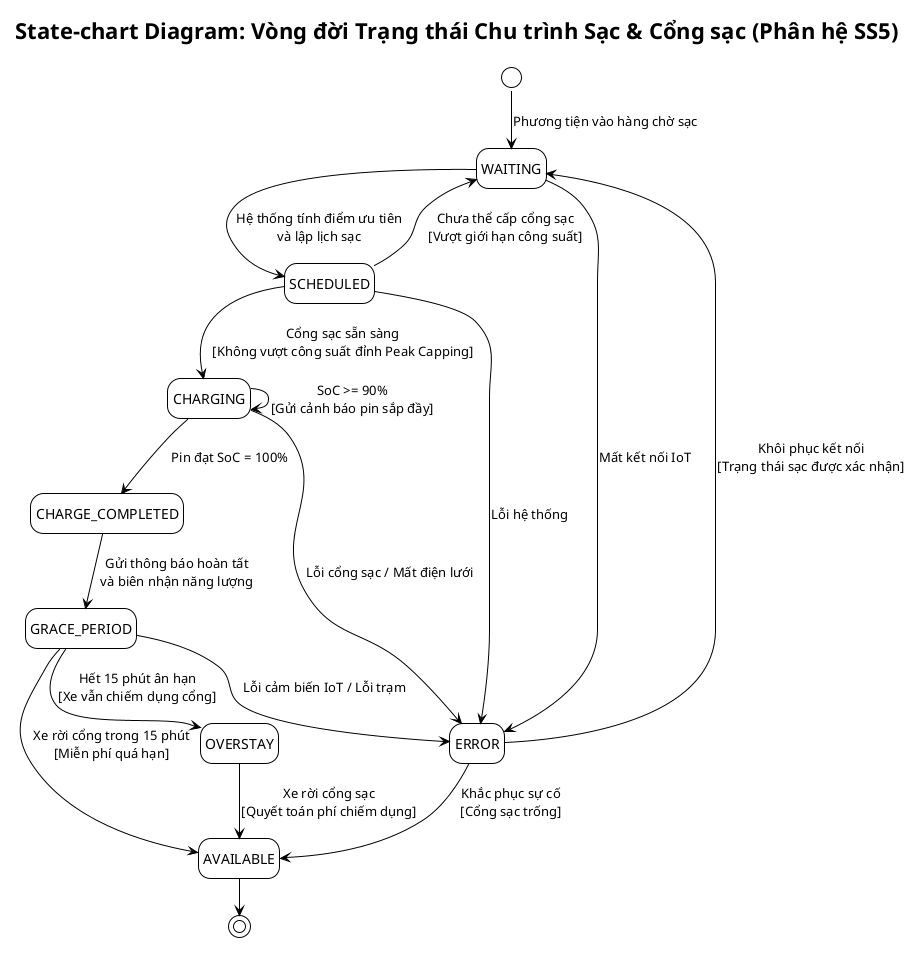

The diagram above was rendered by PlantUML. Its source (embedded in the PNG):
@startuml UC_SS5_DuongDangKhoa_statechart
!pragma layout smetana
!theme plain
hide empty description

title State-chart Diagram: Vòng đời Trạng thái Chu trình Sạc & Cổng sạc (Phân hệ SS5)

[*] --> WAITING : Phương tiện vào hàng chờ sạc

state WAITING
state SCHEDULED
state CHARGING
state CHARGE_COMPLETED
state GRACE_PERIOD
state AVAILABLE
state OVERSTAY
state ERROR

WAITING --> SCHEDULED : Hệ thống tính điểm ưu tiên\nvà lập lịch sạc
SCHEDULED --> CHARGING : Cổng sạc sẵn sàng\n[Không vượt công suất đỉnh Peak Capping]
SCHEDULED --> WAITING : Chưa thể cấp cổng sạc\n[Vượt giới hạn công suất]

CHARGING --> CHARGE_COMPLETED : Pin đạt SoC = 100%
CHARGING --> CHARGING : SoC >= 90%\n[Gửi cảnh báo pin sắp đầy]

CHARGE_COMPLETED --> GRACE_PERIOD : Gửi thông báo hoàn tất\nvà biên nhận năng lượng

GRACE_PERIOD --> AVAILABLE : Xe rời cổng trong 15 phút\n[Miễn phí quá hạn]
GRACE_PERIOD --> OVERSTAY : Hết 15 phút ân hạn\n[Xe vẫn chiếm dụng cổng]

OVERSTAY --> AVAILABLE : Xe rời cổng sạc\n[Quyết toán phí chiếm dụng]

WAITING --> ERROR : Mất kết nối IoT
SCHEDULED --> ERROR : Lỗi hệ thống
CHARGING --> ERROR : Lỗi cổng sạc / Mất điện lưới
GRACE_PERIOD --> ERROR : Lỗi cảm biến IoT / Lỗi trạm

ERROR --> WAITING : Khôi phục kết nối\n[Trạng thái sạc được xác nhận]
ERROR --> AVAILABLE : Khắc phục sự cố\n[Cổng sạc trống]

AVAILABLE --> [*]

@enduml